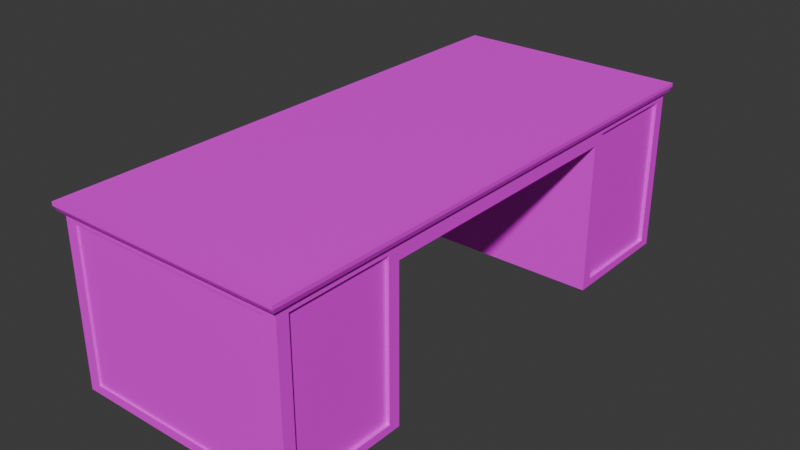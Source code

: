 # Source: heavydesk.blend  (saved by Blender 4.3.34; exported with 4.5.12 LTS)
import bpy
from mathutils import Matrix  # noqa: F401  (used for matrix-valued properties, if any)

bpy.ops.wm.read_factory_settings(use_empty=True)
scene = bpy.context.scene
scene.name = 'Scene'

# ---- collections
col_collection = bpy.data.collections.new('Collection'); scene.collection.children.link(col_collection)

# ---- images (referenced by path relative to the original .blend; pixels are not part of the script)
import os
ASSET_DIR = os.environ.get("B2B_ASSET_DIR", "")  # directory of the original .blend (textures are referenced by path, not embedded)
HERE = os.path.dirname(os.path.abspath(__file__))  # packed textures are extracted next to this script under _unpacked/

def load_image(name, relpath, width, height, colorspace="sRGB"):
    """Load a texture the original file referenced (path relative to the .blend, or extracted next to this script)."""
    p = next((c for c in (os.path.join(HERE, relpath), os.path.join(ASSET_DIR, relpath)) if relpath and os.path.exists(c)), "")
    if p:
        img = bpy.data.images.load(p, check_existing=True)
        img.name = name
    else:  # same state as the original file: an image datablock whose file is absent (Cycles renders it pink)
        img = bpy.data.images.new(name, width, height)
        img.source = "FILE"
        img.filepath = "//" + (relpath or name)
    img.colorspace_settings.name = colorspace
    return img
img_hotpandagradientpalette_png = load_image('hotpandagradientpalette.png', 'hotpandagradientpalette.png', 1024, 1024, 'sRGB')

# ---- materials (node trees are filled in below, after node groups)
mat_material = bpy.data.materials.new('Material')
mat_material.alpha_threshold = 0.0
mat_material.roughness = 0.5
mat_material.line_color = (0.0, 0.0, 0.0, 1.0)

# ---- material node trees
mat_material.use_nodes = True; mat_material.node_tree.nodes.clear()
_N = mat_material.node_tree.nodes; _L = mat_material.node_tree.links
n0 = _N.new('ShaderNodeOutputMaterial'); n0.name = 'Material Output'; n0.location = (300, 300)
n1 = _N.new('ShaderNodeBsdfPrincipled'); n1.name = 'Principled BSDF'; n1.location = (10, 300)
n1.inputs[3].default_value = 1.45
n2 = _N.new('ShaderNodeTexImage'); n2.name = 'Image Texture'; n2.location = (-280, 280)
n2.image = img_hotpandagradientpalette_png
_L.new(n1.outputs[0], n0.inputs[0])
_L.new(n2.outputs[0], n1.inputs[0])
n0.is_active_output = True

# ---- world
world_world = bpy.data.worlds.new('World'); scene.world = world_world
world_world.use_nodes = True; world_world.node_tree.nodes.clear()
_N = world_world.node_tree.nodes; _L = world_world.node_tree.links
n0 = _N.new('ShaderNodeOutputWorld'); n0.name = 'World Output'; n0.location = (300, 300)
n1 = _N.new('ShaderNodeBackground'); n1.name = 'Background'; n1.location = (10, 300)
n1.inputs[0].default_value = (0.05088, 0.05088, 0.05088, 1.0)
_L.new(n1.outputs[0], n0.inputs[0])
n0.is_active_output = True
world_world.color = (0.05088, 0.05088, 0.05088)
world_world.sun_shadow_jitter_overblur = 0.0

# ---- meshes
me_cube_001 = bpy.data.meshes.new('Cube.001')
me_cube_001.from_pydata([(-0.6249, 1.346, 0.05), (-0.5665, 1.346, 0.8597), (0.5427, -1.346, 0.9034), (0.5427, 1.346, 0.05), (0.4844, 1.346, 0.8597), (-0.6249, 1.346, 0.9446), (0.5427, 1.346, 0.9446), (-0.6414, 1.37, 0.903), (0.5593, 1.37, 0.903), (0.5682, -1.383, 0.903), (-0.6504, 1.383, 0.9451), (0.5682, 1.383, 0.9451), (0.5682, 1.383, 0.9264), (-0.5746, 0.7053, 0.9034), (0.5427, 0.7053, 0.05), (-0.5746, 5.256e-08, 0.05), (0.5427, 0.7652, 0.8637), (-0.6504, 1.383, 0.9264), (-0.5746, 0.7053, 0.05), (-0.6249, 5.256e-08, 0.05), (-0.6249, 5.256e-08, 0.9034), (-0.6249, 5.256e-08, 0.9446), (0.5427, 5.256e-08, 0.9446), (-0.6414, 5.256e-08, 0.903), (0.5593, 5.256e-08, 0.903), (-0.6504, 5.256e-08, 0.9451), (0.5682, 5.256e-08, 0.9451), (-0.5746, 5.256e-08, 0.9034), (0.5427, 5.256e-08, 0.9034), (-0.6504, 5.256e-08, 0.9264), (0.5682, 5.256e-08, 0.9264), (0.5593, 0.6852, 0.903), (-0.6249, 1.346, 0.9034), (0.4844, 1.346, 0.09377), (-0.5665, 1.346, 0.09377), (0.5427, 1.286, 0.8637), (0.4844, 1.337, 0.09377), (-0.5665, 1.337, 0.09377), (-0.5665, 1.337, 0.8597), (0.4844, 1.337, 0.8597), (0.2973, 0.7053, 0.9034), (0.2973, 5.256e-08, 0.9034), (0.5427, 0.7053, 0.8182), (0.5427, 5.256e-08, 0.8182), (0.2973, 0.7053, 0.8182), (0.2973, 5.256e-08, 0.8182), (0.5427, 1.346, 0.9034), (0.5427, 0.7053, 0.9034), (0.5427, 1.286, 0.08979), (0.5427, 0.7652, 0.08979), (0.5253, 0.7652, 0.08979), (0.5253, 1.286, 0.08979), (0.5253, 1.286, 0.8637), (0.5253, 0.7652, 0.8637), (-0.6249, -1.346, 0.05), (-0.5665, -1.346, 0.8597), (0.5427, 1.346, 0.9034), (0.5427, -1.346, 0.05), (0.4844, -1.346, 0.8597), (-0.6249, -1.346, 0.9446), (0.5427, -1.346, 0.9446), (-0.6414, -1.37, 0.903), (0.5593, -1.37, 0.903), (0.5682, 1.383, 0.903), (-0.6504, -1.383, 0.9451), (0.5682, -1.383, 0.9451), (0.5682, -1.383, 0.9264), (-0.5746, -0.7053, 0.9034), (0.5427, -0.7053, 0.05), (0.5427, -0.7652, 0.8637), (-0.6504, -1.383, 0.9264), (-0.5746, -0.7053, 0.05), (0.5593, -0.6852, 0.903), (-0.6249, -1.346, 0.9034), (0.4844, -1.346, 0.09377), (-0.5665, -1.346, 0.09377), (0.5427, -1.286, 0.8637), (0.4844, -1.337, 0.09377), (-0.5665, -1.337, 0.09377), (-0.5665, -1.337, 0.8597), (0.4844, -1.337, 0.8597), (0.2973, -0.7053, 0.9034), (0.5427, -0.7053, 0.8182), (0.2973, -0.7053, 0.8182), (0.5427, -1.346, 0.9034), (0.5427, -0.7053, 0.9034), (0.5427, -1.286, 0.08979), (0.5427, -0.7652, 0.08979), (0.5253, -0.7652, 0.08979), (0.5253, -1.286, 0.08979), (0.5253, -1.286, 0.8637), (0.5253, -0.7652, 0.8637)], [(9, 2), (63, 56)], [(19, 20, 32, 0), (33, 34, 37, 36), (27, 15, 18, 13), (21, 5, 10, 25), (46, 32, 7, 8), (12, 17, 10, 11), (30, 12, 11, 26), (5, 6, 11, 10), (17, 29, 25, 10), (14, 47, 40, 13, 18), (49, 48, 51, 50), (32, 20, 23, 7), (7, 23, 29, 17), (6, 22, 26, 11), (6, 5, 21, 22), (40, 41, 27, 13), (24, 31, 8, 12, 30), (8, 7, 17, 12), (8, 31, 47, 46), (24, 28, 47, 31), (1, 34, 0, 32), (34, 33, 3, 0), (4, 1, 32, 46), (33, 4, 46, 3), (37, 38, 39, 36), (4, 33, 36, 39), (1, 4, 39, 38), (34, 1, 38, 37), (41, 40, 44, 45), (42, 43, 45, 44), (40, 47, 42, 44), (28, 41, 45, 43), (47, 28, 43, 42), (35, 48, 3, 46), (49, 16, 47, 14), (48, 49, 14, 3), (16, 35, 46, 47), (51, 52, 53, 50), (48, 35, 52, 51), (35, 16, 53, 52), (16, 49, 50, 53), (19, 54, 73, 20), (74, 77, 78, 75), (27, 67, 71, 15), (21, 25, 64, 59), (84, 62, 61, 73), (66, 65, 64, 70), (30, 26, 65, 66), (59, 64, 65, 60), (70, 64, 25, 29), (68, 71, 67, 81, 85), (87, 88, 89, 86), (73, 61, 23, 20), (61, 70, 29, 23), (60, 65, 26, 22), (60, 22, 21, 59), (81, 67, 27, 41), (24, 30, 66, 62, 72), (62, 66, 70, 61), (62, 84, 85, 72), (24, 72, 85, 28), (55, 73, 54, 75), (75, 54, 57, 74), (58, 84, 73, 55), (74, 57, 84, 58), (78, 77, 80, 79), (58, 80, 77, 74), (55, 79, 80, 58), (75, 78, 79, 55), (41, 45, 83, 81), (82, 83, 45, 43), (81, 83, 82, 85), (85, 82, 43, 28), (76, 84, 57, 86), (87, 68, 85, 69), (86, 57, 68, 87), (69, 85, 84, 76), (89, 88, 91, 90), (86, 89, 90, 76), (76, 90, 91, 69), (69, 91, 88, 87)])
_uv = me_cube_001.uv_layers.new(name='UVMap')
_uv.uv.foreach_set('vector', [0.4217, 0.2345, 0.4236, 0.2287, 0.4315, 0.2292, 0.4336, 0.2354, 0.4407, 0.2256, 0.4338, 0.2346, 0.4338, 0.2344, 0.4405, 0.2257, 0.43, 0.2098, 0.4321, 0.2036, 0.4387, 0.2088, 0.4333, 0.2112, 0.4239, 0.2277, 0.431, 0.2285, 0.4312, 0.2286, 0.4239, 0.2279, 0.4353, 0.2226, 0.4315, 0.2292, 0.4314, 0.229, 0.4352, 0.2227, 0.4349, 0.2227, 0.4313, 0.2288, 0.4312, 0.2286, 0.4347, 0.2227, 0.4272, 0.218, 0.4349, 0.2227, 0.4347, 0.2227, 0.4272, 0.2182, 0.431, 0.2285, 0.4344, 0.2227, 0.4347, 0.2227, 0.4312, 0.2286, 0.4313, 0.2288, 0.4238, 0.2281, 0.4239, 0.2279, 0.4312, 0.2286, 0.4405, 0.218, 0.4319, 0.2198, 0.4331, 0.2173, 0.4333, 0.2112, 0.4387, 0.2088, 0.4402, 0.2186, 0.441, 0.2245, 0.4409, 0.2243, 0.4401, 0.2187, 0.4315, 0.2292, 0.4236, 0.2287, 0.4237, 0.2284, 0.4314, 0.229, 0.4314, 0.229, 0.4237, 0.2284, 0.4238, 0.2281, 0.4313, 0.2288, 0.4344, 0.2227, 0.4271, 0.2184, 0.4272, 0.2182, 0.4347, 0.2227, 0.4344, 0.2227, 0.431, 0.2285, 0.4239, 0.2277, 0.4271, 0.2184, 0.4331, 0.2173, 0.4282, 0.2152, 0.43, 0.2098, 0.4333, 0.2112, 0.4273, 0.2179, 0.4315, 0.2199, 0.4352, 0.2227, 0.4349, 0.2227, 0.4272, 0.218, 0.4352, 0.2227, 0.4314, 0.229, 0.4313, 0.2288, 0.4349, 0.2227, 0.4352, 0.2227, 0.4315, 0.2199, 0.4319, 0.2198, 0.4353, 0.2226, 0.4273, 0.2179, 0.4273, 0.2178, 0.4319, 0.2198, 0.4315, 0.2199, 0.4318, 0.2293, 0.4338, 0.2346, 0.4336, 0.2354, 0.4315, 0.2292, 0.4338, 0.2346, 0.4407, 0.2256, 0.4414, 0.2253, 0.4336, 0.2354, 0.4355, 0.2231, 0.4318, 0.2293, 0.4315, 0.2292, 0.4353, 0.2226, 0.4407, 0.2256, 0.4355, 0.2231, 0.4353, 0.2226, 0.4414, 0.2253, 0.4338, 0.2344, 0.432, 0.2293, 0.4356, 0.2233, 0.4405, 0.2257, 0.4355, 0.2231, 0.4407, 0.2256, 0.4405, 0.2257, 0.4356, 0.2233, 0.4318, 0.2293, 0.4355, 0.2231, 0.4356, 0.2233, 0.432, 0.2293, 0.4338, 0.2346, 0.4318, 0.2293, 0.432, 0.2293, 0.4338, 0.2344, 0.4282, 0.2152, 0.4331, 0.2173, 0.4323, 0.2177, 0.428, 0.2158, 0.4316, 0.219, 0.4275, 0.2172, 0.428, 0.2158, 0.4323, 0.2177, 0.4331, 0.2173, 0.4319, 0.2198, 0.4316, 0.219, 0.4323, 0.2177, 0.4414, 0.2053, 0.4414, 0.2036, 0.4422, 0.2036, 0.4422, 0.2053, 0.4319, 0.2198, 0.4273, 0.2178, 0.4275, 0.2172, 0.4316, 0.219, 0.4356, 0.2224, 0.441, 0.2245, 0.4414, 0.2253, 0.4353, 0.2226, 0.4402, 0.2186, 0.4327, 0.22, 0.4319, 0.2198, 0.4405, 0.218, 0.441, 0.2245, 0.4402, 0.2186, 0.4405, 0.218, 0.4414, 0.2253, 0.4327, 0.22, 0.4356, 0.2224, 0.4353, 0.2226, 0.4319, 0.2198, 0.4409, 0.2243, 0.4356, 0.2223, 0.4329, 0.22, 0.4401, 0.2187, 0.441, 0.2245, 0.4356, 0.2224, 0.4356, 0.2223, 0.4409, 0.2243, 0.4356, 0.2224, 0.4327, 0.22, 0.4329, 0.22, 0.4356, 0.2223, 0.4327, 0.22, 0.4402, 0.2186, 0.4401, 0.2187, 0.4329, 0.22, 0.4217, 0.2345, 0.4116, 0.228, 0.417, 0.2243, 0.4236, 0.2287, 0.4119, 0.2156, 0.412, 0.2158, 0.412, 0.227, 0.4118, 0.2271, 0.43, 0.2098, 0.4266, 0.2089, 0.4238, 0.2037, 0.4321, 0.2036, 0.4239, 0.2277, 0.4239, 0.2279, 0.4176, 0.2241, 0.4178, 0.224, 0.4179, 0.2167, 0.4181, 0.2168, 0.4172, 0.2242, 0.417, 0.2243, 0.4183, 0.217, 0.4184, 0.2172, 0.4176, 0.2241, 0.4174, 0.2241, 0.4272, 0.218, 0.4272, 0.2182, 0.4184, 0.2172, 0.4183, 0.217, 0.4178, 0.224, 0.4176, 0.2241, 0.4184, 0.2172, 0.4186, 0.2173, 0.4174, 0.2241, 0.4176, 0.2241, 0.4239, 0.2279, 0.4238, 0.2281, 0.4167, 0.2099, 0.4238, 0.2037, 0.4266, 0.2089, 0.423, 0.2139, 0.4224, 0.2166, 0.4166, 0.2105, 0.4166, 0.2107, 0.4127, 0.2145, 0.4125, 0.2146, 0.417, 0.2243, 0.4172, 0.2242, 0.4237, 0.2284, 0.4236, 0.2287, 0.4172, 0.2242, 0.4174, 0.2241, 0.4238, 0.2281, 0.4237, 0.2284, 0.4186, 0.2173, 0.4184, 0.2172, 0.4272, 0.2182, 0.4271, 0.2184, 0.4186, 0.2173, 0.4271, 0.2184, 0.4239, 0.2277, 0.4178, 0.224, 0.423, 0.2139, 0.4266, 0.2089, 0.43, 0.2098, 0.4282, 0.2152, 0.4273, 0.2179, 0.4272, 0.218, 0.4183, 0.217, 0.4181, 0.2168, 0.4226, 0.2169, 0.4181, 0.2168, 0.4183, 0.217, 0.4174, 0.2241, 0.4172, 0.2242, 0.4181, 0.2168, 0.4179, 0.2167, 0.4224, 0.2166, 0.4226, 0.2169, 0.4273, 0.2179, 0.4226, 0.2169, 0.4224, 0.2166, 0.4273, 0.2178, 0.4166, 0.2242, 0.417, 0.2243, 0.4116, 0.228, 0.4118, 0.2271, 0.4118, 0.2271, 0.4116, 0.228, 0.4116, 0.2149, 0.4119, 0.2156, 0.4175, 0.217, 0.4179, 0.2167, 0.417, 0.2243, 0.4166, 0.2242, 0.4119, 0.2156, 0.4116, 0.2149, 0.4179, 0.2167, 0.4175, 0.217, 0.412, 0.227, 0.412, 0.2158, 0.4173, 0.2171, 0.4164, 0.2242, 0.4175, 0.217, 0.4173, 0.2171, 0.412, 0.2158, 0.4119, 0.2156, 0.4166, 0.2242, 0.4164, 0.2242, 0.4173, 0.2171, 0.4175, 0.217, 0.4118, 0.2271, 0.412, 0.227, 0.4164, 0.2242, 0.4166, 0.2242, 0.4282, 0.2152, 0.428, 0.2158, 0.4234, 0.2147, 0.423, 0.2139, 0.4232, 0.2161, 0.4234, 0.2147, 0.428, 0.2158, 0.4275, 0.2171, 0.423, 0.2139, 0.4234, 0.2147, 0.4232, 0.2161, 0.4224, 0.2166, 0.4224, 0.2166, 0.4232, 0.2161, 0.4275, 0.2171, 0.4273, 0.2178, 0.4179, 0.2164, 0.4179, 0.2167, 0.4116, 0.2149, 0.4125, 0.2146, 0.4166, 0.2105, 0.4167, 0.2099, 0.4224, 0.2166, 0.4217, 0.2162, 0.4125, 0.2146, 0.4116, 0.2149, 0.4167, 0.2099, 0.4166, 0.2105, 0.4217, 0.2162, 0.4224, 0.2166, 0.4179, 0.2167, 0.4179, 0.2164, 0.4127, 0.2145, 0.4166, 0.2107, 0.4215, 0.2161, 0.418, 0.2163, 0.4125, 0.2146, 0.4127, 0.2145, 0.418, 0.2163, 0.4179, 0.2164, 0.4179, 0.2164, 0.418, 0.2163, 0.4215, 0.2161, 0.4217, 0.2162, 0.4217, 0.2162, 0.4215, 0.2161, 0.4166, 0.2107, 0.4166, 0.2105])
me_cube_001.materials.append(mat_material)
me_cube_001.update()

# ---- objects
ob_heavydesk = bpy.data.objects.new('heavydesk', me_cube_001)

# ---- transforms, parenting, visibility, modifiers, constraints
ob_heavydesk.location = (0.0, 0.0, 0.0)

# ---- collection membership
col_collection.objects.link(ob_heavydesk)

# ---- scene / render settings (as saved in the file)
scene.frame_start = 1; scene.frame_end = 250; scene.frame_set(1)
scene.render.engine = 'BLENDER_EEVEE_NEXT'
bpy.context.view_layer.update()

# ---- added for rendering (the .blend has no active camera and no usable light): camera, sun
cam_auto = bpy.data.cameras.new('AutoCamera')
cam_auto.lens = 50.0
cam_auto.sensor_width = 36.0
cam_auto.clip_end = 1000.0
ob_auto_camera = bpy.data.objects.new('AutoCamera', cam_auto)
scene.collection.objects.link(ob_auto_camera)
ob_auto_camera.location = (2.87535, -3.49972, 2.83068)
ob_auto_camera.rotation_euler = (1.09748, -7.21219e-08, 0.694738)
scene.camera = ob_auto_camera
light_auto_sun = bpy.data.lights.new('AutoSun', 'SUN')
light_auto_sun.energy = 3.0
light_auto_sun.angle = 0.0523599
ob_auto_sun = bpy.data.objects.new('AutoSun', light_auto_sun)
scene.collection.objects.link(ob_auto_sun)
ob_auto_sun.rotation_euler = (0.872665, 0.174533, 0.523599)
bpy.context.view_layer.update()
